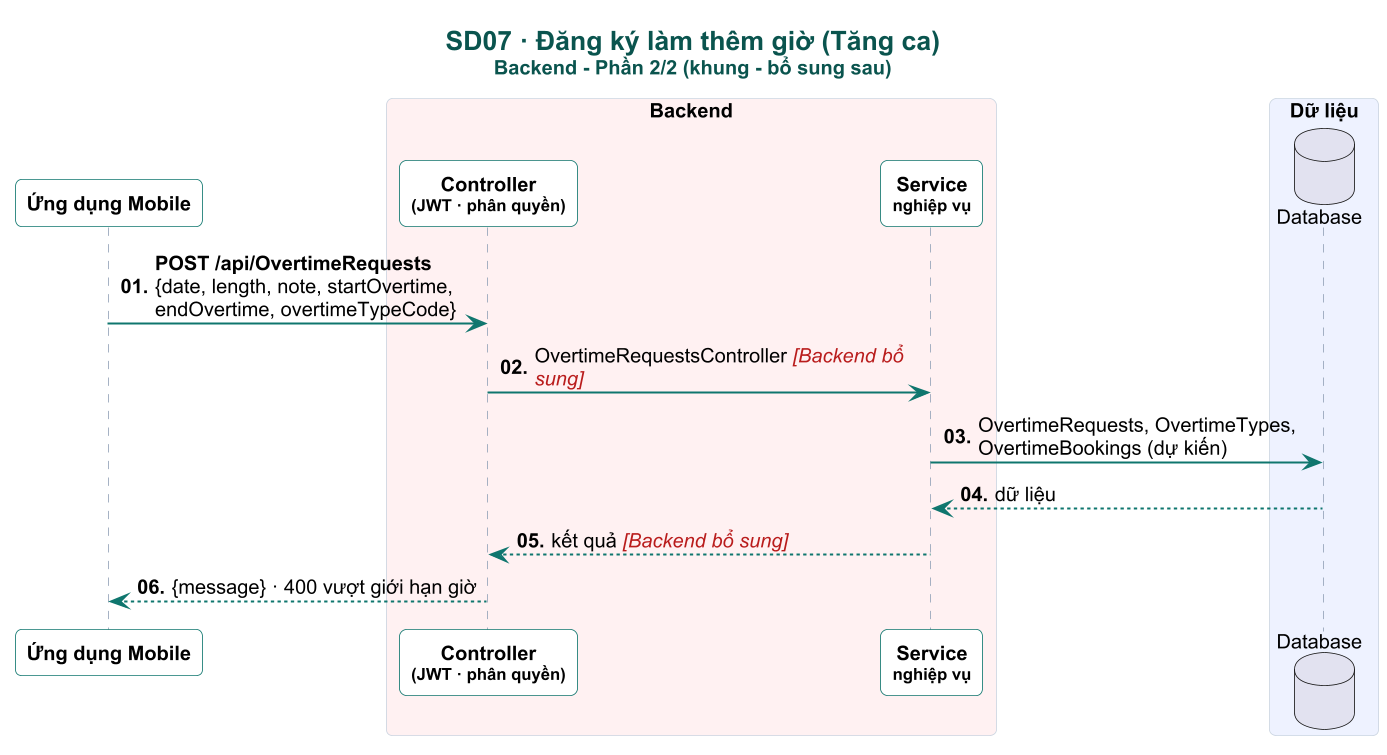

The diagram above was rendered by PlantUML. Its source (embedded in the PNG):
@startuml

skinparam dpi 160
skinparam defaultFontName Arial
skinparam defaultFontSize 12
skinparam shadowing false
skinparam roundCorner 8
skinparam maxMessageSize 230
skinparam sequenceMessageAlign left
skinparam responseMessageBelowArrow true
skinparam ParticipantPadding 4
skinparam BoxPadding 4
skinparam titleFontSize 16
skinparam titleFontStyle bold
skinparam titleFontColor #0A544E
skinparam sequence {
  ArrowColor #0F766E
  ArrowThickness 1.2
  LifeLineBorderColor #94A3B8
  LifeLineBackgroundColor #CCFBF1
  ParticipantBorderColor #0F766E
  ParticipantBackgroundColor #FFFFFF
  ParticipantFontStyle bold
  ActorBorderColor #0F766E
  ActorBackgroundColor #FFF8EC
  BoxBorderColor #CBD5E1
  GroupBorderColor #B45309
  GroupBackgroundColor #FFFBEB
  GroupHeaderFontColor #92400E
  DividerBackgroundColor #F0FDFA
  DividerBorderColor #0F766E
  ReferenceBackgroundColor #F8FAFC
}
skinparam note {
  BackgroundColor #FFF8EC
  BorderColor #F59E0B
  FontSize 11
}

autonumber "<b>00."
title SD07 · Đăng ký làm thêm giờ (Tăng ca)\n<size:12>Backend - Phần 2/2 (khung - bổ sung sau)</size>
participant "Ứng dụng Mobile" as APP
box "Backend" #FFF1F2
participant "Controller\n<size:10>(JWT · phân quyền)</size>" as CTL
participant "Service\n<size:10>nghiệp vụ</size>" as SVC
end box
box "Dữ liệu" #EEF2FF
database "Database" as DB
end box

hide unlinked
APP -> CTL : <b>POST /api/OvertimeRequests</b>\n{date, length, note, startOvertime,\nendOvertime, overtimeTypeCode}
CTL -> SVC : OvertimeRequestsController <color:#B91C1C><i>[Backend bổ sung]</i></color>
SVC -> DB : OvertimeRequests, OvertimeTypes, OvertimeBookings (dự kiến)
DB --> SVC : dữ liệu
SVC --> CTL : kết quả <color:#B91C1C><i>[Backend bổ sung]</i></color>
CTL --> APP : {message} · 400 vượt giới hạn giờ
@enduml